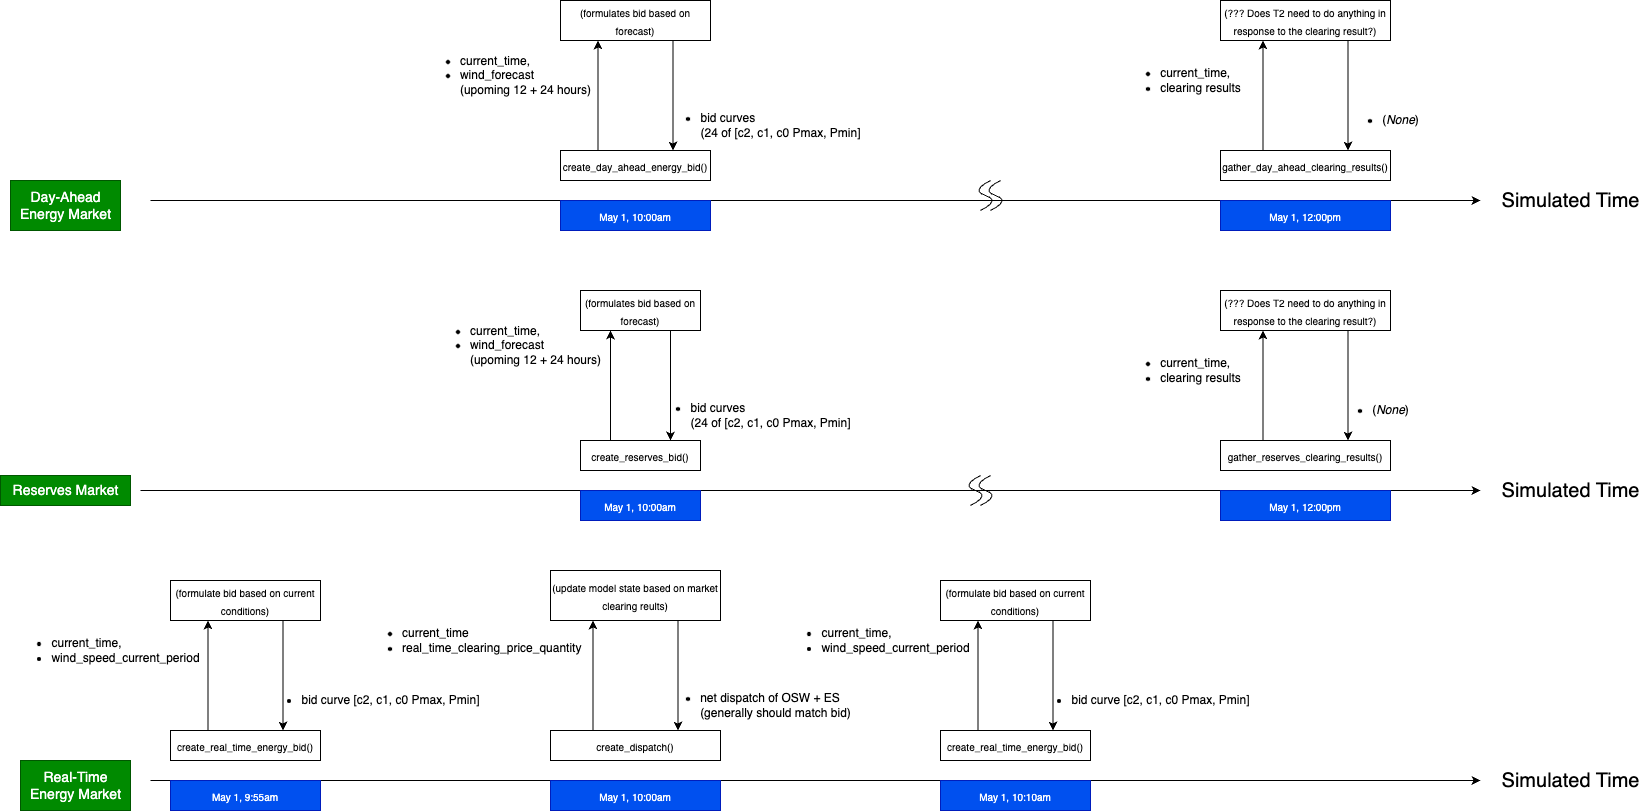

The diagram above was exported from draw.io. Its source (the exported page's mxGraphModel, read from the mxfile embedded in the PNG):
<mxGraphModel dx="1210" dy="755" grid="1" gridSize="10" guides="1" tooltips="1" connect="1" arrows="1" fold="1" page="1" pageScale="1" pageWidth="10000" pageHeight="10000" math="0" shadow="0">
  <root>
    <mxCell id="0" />
    <mxCell id="1" parent="0" />
    <mxCell id="2" value="" style="endArrow=classic;html=1;" edge="1" parent="1">
      <mxGeometry width="50" height="50" relative="1" as="geometry">
        <mxPoint x="340" y="400" as="sourcePoint" />
        <mxPoint x="1670" y="400" as="targetPoint" />
      </mxGeometry>
    </mxCell>
    <mxCell id="5" value="&lt;font style=&quot;font-size: 20px;&quot;&gt;Simulated Time&lt;/font&gt;" style="text;html=1;align=center;verticalAlign=middle;resizable=0;points=[];autosize=1;strokeColor=none;fillColor=none;" vertex="1" parent="1">
      <mxGeometry x="1680" y="380" width="160" height="40" as="geometry" />
    </mxCell>
    <mxCell id="9" value="&lt;font size=&quot;1&quot;&gt;create_day_ahead_energy_bid()&lt;/font&gt;" style="whiteSpace=wrap;html=1;fontSize=15;" vertex="1" parent="1">
      <mxGeometry x="750" y="350" width="150" height="30" as="geometry" />
    </mxCell>
    <mxCell id="11" value="&lt;font size=&quot;1&quot;&gt;May 1, 10:00am&lt;/font&gt;" style="whiteSpace=wrap;html=1;fontSize=15;fillColor=#0050ef;fontColor=#ffffff;strokeColor=#001DBC;" vertex="1" parent="1">
      <mxGeometry x="750" y="400" width="150" height="30" as="geometry" />
    </mxCell>
    <mxCell id="12" value="&lt;font size=&quot;1&quot;&gt;(formulates bid based on forecast)&lt;/font&gt;" style="whiteSpace=wrap;html=1;fontSize=15;" vertex="1" parent="1">
      <mxGeometry x="750" y="200" width="150" height="40" as="geometry" />
    </mxCell>
    <mxCell id="13" value="" style="endArrow=classic;html=1;fontSize=14;exitX=0.25;exitY=0;exitDx=0;exitDy=0;entryX=0.25;entryY=1;entryDx=0;entryDy=0;" edge="1" parent="1" source="9" target="12">
      <mxGeometry width="50" height="50" relative="1" as="geometry">
        <mxPoint x="910" y="390" as="sourcePoint" />
        <mxPoint x="960" y="340" as="targetPoint" />
      </mxGeometry>
    </mxCell>
    <mxCell id="14" value="" style="endArrow=classic;html=1;fontSize=14;exitX=0.75;exitY=1;exitDx=0;exitDy=0;entryX=0.75;entryY=0;entryDx=0;entryDy=0;" edge="1" parent="1" source="12" target="9">
      <mxGeometry width="50" height="50" relative="1" as="geometry">
        <mxPoint x="790" y="360" as="sourcePoint" />
        <mxPoint x="790" y="250" as="targetPoint" />
      </mxGeometry>
    </mxCell>
    <mxCell id="15" value="Day-Ahead&lt;br&gt;Energy Market" style="text;html=1;align=center;verticalAlign=middle;resizable=0;points=[];autosize=1;strokeColor=#005700;fillColor=#008a00;fontSize=14;fontColor=#ffffff;" vertex="1" parent="1">
      <mxGeometry x="200" y="380" width="110" height="50" as="geometry" />
    </mxCell>
    <mxCell id="16" value="&lt;div style=&quot;text-align: left;&quot;&gt;&lt;ul style=&quot;font-size: 12px;&quot;&gt;&lt;li&gt;&lt;span style=&quot;font-size: 12px; background-color: initial;&quot;&gt;current_time,&lt;/span&gt;&lt;/li&gt;&lt;li&gt;&lt;span style=&quot;background-color: initial;&quot;&gt;wind_forecast &lt;br&gt;(upoming 12 +&amp;nbsp;&lt;/span&gt;&lt;span style=&quot;background-color: initial;&quot;&gt;24 hours)&lt;/span&gt;&lt;/li&gt;&lt;/ul&gt;&lt;/div&gt;" style="text;html=1;align=center;verticalAlign=middle;resizable=0;points=[];autosize=1;strokeColor=none;fillColor=none;fontSize=14;" vertex="1" parent="1">
      <mxGeometry x="600" y="230" width="190" height="90" as="geometry" />
    </mxCell>
    <mxCell id="17" value="&lt;div style=&quot;text-align: left;&quot;&gt;&lt;ul style=&quot;font-size: 12px;&quot;&gt;&lt;li&gt;bid curves &lt;br&gt;(24 of [c2, c1, c0 Pmax, Pmin]&lt;/li&gt;&lt;/ul&gt;&lt;/div&gt;" style="text;html=1;align=center;verticalAlign=middle;resizable=0;points=[];autosize=1;strokeColor=none;fillColor=none;fontSize=14;" vertex="1" parent="1">
      <mxGeometry x="840" y="290" width="220" height="70" as="geometry" />
    </mxCell>
    <mxCell id="18" value="&lt;font size=&quot;1&quot;&gt;May 1, 12:00pm&lt;/font&gt;" style="whiteSpace=wrap;html=1;fontSize=15;fillColor=#0050ef;fontColor=#ffffff;strokeColor=#001DBC;" vertex="1" parent="1">
      <mxGeometry x="1410" y="400" width="170" height="30" as="geometry" />
    </mxCell>
    <mxCell id="19" value="&lt;font size=&quot;1&quot;&gt;gather_day_ahead_clearing_results()&lt;/font&gt;" style="whiteSpace=wrap;html=1;fontSize=15;" vertex="1" parent="1">
      <mxGeometry x="1410" y="350" width="170" height="30" as="geometry" />
    </mxCell>
    <mxCell id="20" value="&lt;font size=&quot;1&quot;&gt;(??? Does T2 need to do anything in response to the clearing result?)&lt;/font&gt;" style="whiteSpace=wrap;html=1;fontSize=15;" vertex="1" parent="1">
      <mxGeometry x="1410" y="200" width="170" height="40" as="geometry" />
    </mxCell>
    <mxCell id="21" value="" style="endArrow=classic;html=1;fontSize=14;exitX=0.25;exitY=0;exitDx=0;exitDy=0;entryX=0.25;entryY=1;entryDx=0;entryDy=0;" edge="1" parent="1" source="19" target="20">
      <mxGeometry width="50" height="50" relative="1" as="geometry">
        <mxPoint x="1570" y="390" as="sourcePoint" />
        <mxPoint x="1620" y="340" as="targetPoint" />
      </mxGeometry>
    </mxCell>
    <mxCell id="22" value="" style="endArrow=classic;html=1;fontSize=14;exitX=0.75;exitY=1;exitDx=0;exitDy=0;entryX=0.75;entryY=0;entryDx=0;entryDy=0;" edge="1" parent="1" source="20" target="19">
      <mxGeometry width="50" height="50" relative="1" as="geometry">
        <mxPoint x="1450" y="360" as="sourcePoint" />
        <mxPoint x="1450" y="250" as="targetPoint" />
      </mxGeometry>
    </mxCell>
    <mxCell id="23" value="&lt;div style=&quot;text-align: left;&quot;&gt;&lt;ul style=&quot;font-size: 12px;&quot;&gt;&lt;li&gt;&lt;span style=&quot;font-size: 12px; background-color: initial;&quot;&gt;current_time,&lt;/span&gt;&lt;/li&gt;&lt;li&gt;&lt;span style=&quot;font-size: 12px; background-color: initial;&quot;&gt;clearing results&lt;/span&gt;&lt;/li&gt;&lt;/ul&gt;&lt;/div&gt;" style="text;html=1;align=center;verticalAlign=middle;resizable=0;points=[];autosize=1;strokeColor=none;fillColor=none;fontSize=14;" vertex="1" parent="1">
      <mxGeometry x="1300" y="240" width="140" height="80" as="geometry" />
    </mxCell>
    <mxCell id="25" value="" style="endArrow=classic;html=1;" edge="1" parent="1">
      <mxGeometry width="50" height="50" relative="1" as="geometry">
        <mxPoint x="330" y="690" as="sourcePoint" />
        <mxPoint x="1670" y="690" as="targetPoint" />
      </mxGeometry>
    </mxCell>
    <mxCell id="26" value="&lt;font style=&quot;font-size: 20px;&quot;&gt;Simulated Time&lt;/font&gt;" style="text;html=1;align=center;verticalAlign=middle;resizable=0;points=[];autosize=1;strokeColor=none;fillColor=none;" vertex="1" parent="1">
      <mxGeometry x="1680" y="670" width="160" height="40" as="geometry" />
    </mxCell>
    <mxCell id="27" value="&lt;font size=&quot;1&quot;&gt;create_reserves_bid()&lt;/font&gt;" style="whiteSpace=wrap;html=1;fontSize=15;" vertex="1" parent="1">
      <mxGeometry x="770" y="640" width="120" height="30" as="geometry" />
    </mxCell>
    <mxCell id="28" value="&lt;font size=&quot;1&quot;&gt;May 1, 10:00am&lt;/font&gt;" style="whiteSpace=wrap;html=1;fontSize=15;fillColor=#0050ef;fontColor=#ffffff;strokeColor=#001DBC;" vertex="1" parent="1">
      <mxGeometry x="770" y="690" width="120" height="30" as="geometry" />
    </mxCell>
    <mxCell id="29" value="&lt;span style=&quot;font-size: x-small;&quot;&gt;(formulates bid based on forecast)&lt;/span&gt;" style="whiteSpace=wrap;html=1;fontSize=15;" vertex="1" parent="1">
      <mxGeometry x="770" y="490" width="120" height="40" as="geometry" />
    </mxCell>
    <mxCell id="30" value="" style="endArrow=classic;html=1;fontSize=14;exitX=0.25;exitY=0;exitDx=0;exitDy=0;entryX=0.25;entryY=1;entryDx=0;entryDy=0;" edge="1" parent="1" source="27" target="29">
      <mxGeometry width="50" height="50" relative="1" as="geometry">
        <mxPoint x="930" y="680" as="sourcePoint" />
        <mxPoint x="980" y="630" as="targetPoint" />
      </mxGeometry>
    </mxCell>
    <mxCell id="31" value="" style="endArrow=classic;html=1;fontSize=14;exitX=0.75;exitY=1;exitDx=0;exitDy=0;entryX=0.75;entryY=0;entryDx=0;entryDy=0;" edge="1" parent="1" source="29" target="27">
      <mxGeometry width="50" height="50" relative="1" as="geometry">
        <mxPoint x="810" y="650" as="sourcePoint" />
        <mxPoint x="810" y="540" as="targetPoint" />
      </mxGeometry>
    </mxCell>
    <mxCell id="32" value="Reserves Market" style="text;html=1;align=center;verticalAlign=middle;resizable=0;points=[];autosize=1;strokeColor=#005700;fillColor=#008a00;fontSize=14;fontColor=#ffffff;" vertex="1" parent="1">
      <mxGeometry x="190" y="675" width="130" height="30" as="geometry" />
    </mxCell>
    <mxCell id="33" value="&lt;div style=&quot;text-align: left;&quot;&gt;&lt;ul style=&quot;font-size: 12px;&quot;&gt;&lt;li&gt;&lt;span style=&quot;font-size: 12px; background-color: initial;&quot;&gt;current_time,&lt;/span&gt;&lt;/li&gt;&lt;li&gt;&lt;span style=&quot;background-color: initial;&quot;&gt;wind_forecast &lt;br&gt;(upoming 12 +&amp;nbsp;&lt;/span&gt;&lt;span style=&quot;background-color: initial;&quot;&gt;24 hours)&lt;/span&gt;&lt;/li&gt;&lt;/ul&gt;&lt;/div&gt;" style="text;html=1;align=center;verticalAlign=middle;resizable=0;points=[];autosize=1;strokeColor=none;fillColor=none;fontSize=14;" vertex="1" parent="1">
      <mxGeometry x="610" y="500" width="190" height="90" as="geometry" />
    </mxCell>
    <mxCell id="34" value="&lt;div style=&quot;text-align: left;&quot;&gt;&lt;ul style=&quot;font-size: 12px;&quot;&gt;&lt;li&gt;bid curves &lt;br&gt;(24 of [c2, c1, c0 Pmax, Pmin]&lt;/li&gt;&lt;/ul&gt;&lt;/div&gt;" style="text;html=1;align=center;verticalAlign=middle;resizable=0;points=[];autosize=1;strokeColor=none;fillColor=none;fontSize=14;" vertex="1" parent="1">
      <mxGeometry x="830" y="580" width="220" height="70" as="geometry" />
    </mxCell>
    <mxCell id="35" value="&lt;font size=&quot;1&quot;&gt;May 1, 12:00pm&lt;/font&gt;" style="whiteSpace=wrap;html=1;fontSize=15;fillColor=#0050ef;fontColor=#ffffff;strokeColor=#001DBC;" vertex="1" parent="1">
      <mxGeometry x="1410" y="690" width="170" height="30" as="geometry" />
    </mxCell>
    <mxCell id="36" value="&lt;font size=&quot;1&quot;&gt;gather_reserves_clearing_results()&lt;/font&gt;" style="whiteSpace=wrap;html=1;fontSize=15;" vertex="1" parent="1">
      <mxGeometry x="1410" y="640" width="170" height="30" as="geometry" />
    </mxCell>
    <mxCell id="37" value="&lt;span style=&quot;font-size: x-small;&quot;&gt;(??? Does T2 need to do anything in response to the clearing result?)&lt;/span&gt;" style="whiteSpace=wrap;html=1;fontSize=15;" vertex="1" parent="1">
      <mxGeometry x="1410" y="490" width="170" height="40" as="geometry" />
    </mxCell>
    <mxCell id="38" value="" style="endArrow=classic;html=1;fontSize=14;exitX=0.25;exitY=0;exitDx=0;exitDy=0;entryX=0.25;entryY=1;entryDx=0;entryDy=0;" edge="1" parent="1" source="36" target="37">
      <mxGeometry width="50" height="50" relative="1" as="geometry">
        <mxPoint x="1570" y="680" as="sourcePoint" />
        <mxPoint x="1620" y="630" as="targetPoint" />
      </mxGeometry>
    </mxCell>
    <mxCell id="39" value="" style="endArrow=classic;html=1;fontSize=14;exitX=0.75;exitY=1;exitDx=0;exitDy=0;entryX=0.75;entryY=0;entryDx=0;entryDy=0;" edge="1" parent="1" source="37" target="36">
      <mxGeometry width="50" height="50" relative="1" as="geometry">
        <mxPoint x="1450" y="650" as="sourcePoint" />
        <mxPoint x="1450" y="540" as="targetPoint" />
      </mxGeometry>
    </mxCell>
    <mxCell id="42" value="" style="endArrow=classic;html=1;" edge="1" parent="1">
      <mxGeometry width="50" height="50" relative="1" as="geometry">
        <mxPoint x="340" y="980" as="sourcePoint" />
        <mxPoint x="1670" y="980" as="targetPoint" />
      </mxGeometry>
    </mxCell>
    <mxCell id="43" value="&lt;font style=&quot;font-size: 20px;&quot;&gt;Simulated Time&lt;/font&gt;" style="text;html=1;align=center;verticalAlign=middle;resizable=0;points=[];autosize=1;strokeColor=none;fillColor=none;" vertex="1" parent="1">
      <mxGeometry x="1680" y="960" width="160" height="40" as="geometry" />
    </mxCell>
    <mxCell id="44" value="&lt;font size=&quot;1&quot;&gt;create_real_time_energy_bid()&lt;/font&gt;" style="whiteSpace=wrap;html=1;fontSize=15;" vertex="1" parent="1">
      <mxGeometry x="360" y="930" width="150" height="30" as="geometry" />
    </mxCell>
    <mxCell id="45" value="&lt;font size=&quot;1&quot;&gt;May 1, 9:55am&lt;/font&gt;" style="whiteSpace=wrap;html=1;fontSize=15;fillColor=#0050ef;fontColor=#ffffff;strokeColor=#001DBC;" vertex="1" parent="1">
      <mxGeometry x="360" y="980" width="150" height="30" as="geometry" />
    </mxCell>
    <mxCell id="46" value="&lt;font size=&quot;1&quot;&gt;(formulate bid based on current conditions)&lt;/font&gt;" style="whiteSpace=wrap;html=1;fontSize=15;" vertex="1" parent="1">
      <mxGeometry x="360" y="780" width="150" height="40" as="geometry" />
    </mxCell>
    <mxCell id="47" value="" style="endArrow=classic;html=1;fontSize=14;exitX=0.25;exitY=0;exitDx=0;exitDy=0;entryX=0.25;entryY=1;entryDx=0;entryDy=0;" edge="1" parent="1" source="44" target="46">
      <mxGeometry width="50" height="50" relative="1" as="geometry">
        <mxPoint x="520" y="970" as="sourcePoint" />
        <mxPoint x="570" y="920" as="targetPoint" />
      </mxGeometry>
    </mxCell>
    <mxCell id="48" value="" style="endArrow=classic;html=1;fontSize=14;exitX=0.75;exitY=1;exitDx=0;exitDy=0;entryX=0.75;entryY=0;entryDx=0;entryDy=0;" edge="1" parent="1" source="46" target="44">
      <mxGeometry width="50" height="50" relative="1" as="geometry">
        <mxPoint x="400" y="940" as="sourcePoint" />
        <mxPoint x="400" y="830" as="targetPoint" />
      </mxGeometry>
    </mxCell>
    <mxCell id="49" value="Real-Time&lt;br&gt;Energy Market" style="text;html=1;align=center;verticalAlign=middle;resizable=0;points=[];autosize=1;strokeColor=#005700;fillColor=#008a00;fontSize=14;fontColor=#ffffff;" vertex="1" parent="1">
      <mxGeometry x="210" y="960" width="110" height="50" as="geometry" />
    </mxCell>
    <mxCell id="50" value="&lt;div style=&quot;text-align: left;&quot;&gt;&lt;ul style=&quot;font-size: 12px;&quot;&gt;&lt;li&gt;&lt;span style=&quot;font-size: 12px; background-color: initial;&quot;&gt;current_time,&lt;/span&gt;&lt;/li&gt;&lt;li&gt;wind_speed_current_period&lt;/li&gt;&lt;/ul&gt;&lt;/div&gt;" style="text;html=1;align=center;verticalAlign=middle;resizable=0;points=[];autosize=1;strokeColor=none;fillColor=none;fontSize=14;" vertex="1" parent="1">
      <mxGeometry x="190" y="810" width="210" height="80" as="geometry" />
    </mxCell>
    <mxCell id="51" value="&lt;div style=&quot;text-align: left;&quot;&gt;&lt;ul style=&quot;font-size: 12px;&quot;&gt;&lt;li&gt;bid curve&amp;nbsp;[c2, c1, c0 Pmax, Pmin]&lt;/li&gt;&lt;/ul&gt;&lt;/div&gt;" style="text;html=1;align=center;verticalAlign=middle;resizable=0;points=[];autosize=1;strokeColor=none;fillColor=none;fontSize=14;" vertex="1" parent="1">
      <mxGeometry x="440" y="870" width="240" height="60" as="geometry" />
    </mxCell>
    <mxCell id="52" value="&lt;font size=&quot;1&quot;&gt;May 1, 10:00am&lt;/font&gt;" style="whiteSpace=wrap;html=1;fontSize=15;fillColor=#0050ef;fontColor=#ffffff;strokeColor=#001DBC;" vertex="1" parent="1">
      <mxGeometry x="740" y="980" width="170" height="30" as="geometry" />
    </mxCell>
    <mxCell id="53" value="&lt;font size=&quot;1&quot;&gt;create_dispatch()&lt;/font&gt;" style="whiteSpace=wrap;html=1;fontSize=15;" vertex="1" parent="1">
      <mxGeometry x="740" y="930" width="170" height="30" as="geometry" />
    </mxCell>
    <mxCell id="54" value="&lt;font size=&quot;1&quot;&gt;(update model state based on market clearing reults)&lt;/font&gt;" style="whiteSpace=wrap;html=1;fontSize=15;" vertex="1" parent="1">
      <mxGeometry x="740" y="770" width="170" height="50" as="geometry" />
    </mxCell>
    <mxCell id="55" value="" style="endArrow=classic;html=1;fontSize=14;exitX=0.25;exitY=0;exitDx=0;exitDy=0;entryX=0.25;entryY=1;entryDx=0;entryDy=0;" edge="1" parent="1" source="53" target="54">
      <mxGeometry width="50" height="50" relative="1" as="geometry">
        <mxPoint x="900" y="970" as="sourcePoint" />
        <mxPoint x="950" y="920" as="targetPoint" />
      </mxGeometry>
    </mxCell>
    <mxCell id="56" value="" style="endArrow=classic;html=1;fontSize=14;exitX=0.75;exitY=1;exitDx=0;exitDy=0;entryX=0.75;entryY=0;entryDx=0;entryDy=0;" edge="1" parent="1" source="54" target="53">
      <mxGeometry width="50" height="50" relative="1" as="geometry">
        <mxPoint x="780" y="940" as="sourcePoint" />
        <mxPoint x="780" y="830" as="targetPoint" />
      </mxGeometry>
    </mxCell>
    <mxCell id="57" value="&lt;div style=&quot;&quot;&gt;&lt;ul style=&quot;font-size: 12px;&quot;&gt;&lt;li&gt;&lt;span style=&quot;font-size: 12px; background-color: initial;&quot;&gt;current_time&lt;/span&gt;&lt;/li&gt;&lt;li&gt;&lt;span style=&quot;font-size: 12px; background-color: initial;&quot;&gt;real_time_clearing_price_quantity&lt;/span&gt;&lt;/li&gt;&lt;/ul&gt;&lt;/div&gt;" style="text;html=1;align=left;verticalAlign=middle;resizable=0;points=[];autosize=1;strokeColor=none;fillColor=none;fontSize=14;" vertex="1" parent="1">
      <mxGeometry x="550" y="800" width="240" height="80" as="geometry" />
    </mxCell>
    <mxCell id="59" value="&lt;div style=&quot;text-align: left;&quot;&gt;&lt;ul style=&quot;font-size: 12px;&quot;&gt;&lt;li&gt;(&lt;i&gt;None&lt;/i&gt;)&lt;/li&gt;&lt;/ul&gt;&lt;/div&gt;" style="text;html=1;align=center;verticalAlign=middle;resizable=0;points=[];autosize=1;strokeColor=none;fillColor=none;fontSize=14;" vertex="1" parent="1">
      <mxGeometry x="1520" y="290" width="100" height="60" as="geometry" />
    </mxCell>
    <mxCell id="60" value="&lt;div style=&quot;text-align: left;&quot;&gt;&lt;ul style=&quot;font-size: 12px;&quot;&gt;&lt;li&gt;&lt;span style=&quot;font-size: 12px; background-color: initial;&quot;&gt;current_time,&lt;/span&gt;&lt;/li&gt;&lt;li&gt;&lt;span style=&quot;font-size: 12px; background-color: initial;&quot;&gt;clearing results&lt;/span&gt;&lt;/li&gt;&lt;/ul&gt;&lt;/div&gt;" style="text;html=1;align=center;verticalAlign=middle;resizable=0;points=[];autosize=1;strokeColor=none;fillColor=none;fontSize=14;" vertex="1" parent="1">
      <mxGeometry x="1300" y="530" width="140" height="80" as="geometry" />
    </mxCell>
    <mxCell id="61" value="&lt;div style=&quot;text-align: left;&quot;&gt;&lt;ul style=&quot;font-size: 12px;&quot;&gt;&lt;li&gt;(&lt;i&gt;None&lt;/i&gt;)&lt;/li&gt;&lt;/ul&gt;&lt;/div&gt;" style="text;html=1;align=center;verticalAlign=middle;resizable=0;points=[];autosize=1;strokeColor=none;fillColor=none;fontSize=14;" vertex="1" parent="1">
      <mxGeometry x="1510" y="580" width="100" height="60" as="geometry" />
    </mxCell>
    <mxCell id="62" value="&lt;div style=&quot;text-align: left;&quot;&gt;&lt;ul style=&quot;font-size: 12px;&quot;&gt;&lt;li&gt;&lt;span style=&quot;font-size: 12px; background-color: initial;&quot;&gt;net dispatch of OSW + ES&amp;nbsp;&lt;br&gt;(generally should match bid)&lt;/span&gt;&lt;/li&gt;&lt;/ul&gt;&lt;/div&gt;" style="text;html=1;align=center;verticalAlign=middle;resizable=0;points=[];autosize=1;strokeColor=none;fillColor=none;fontSize=14;" vertex="1" parent="1">
      <mxGeometry x="840" y="870" width="210" height="70" as="geometry" />
    </mxCell>
    <mxCell id="63" value="&lt;font size=&quot;1&quot;&gt;create_real_time_energy_bid()&lt;/font&gt;" style="whiteSpace=wrap;html=1;fontSize=15;" vertex="1" parent="1">
      <mxGeometry x="1130" y="930" width="150" height="30" as="geometry" />
    </mxCell>
    <mxCell id="64" value="&lt;font size=&quot;1&quot;&gt;May 1, 10:10am&lt;/font&gt;" style="whiteSpace=wrap;html=1;fontSize=15;fillColor=#0050ef;fontColor=#ffffff;strokeColor=#001DBC;" vertex="1" parent="1">
      <mxGeometry x="1130" y="980" width="150" height="30" as="geometry" />
    </mxCell>
    <mxCell id="65" value="&lt;font size=&quot;1&quot;&gt;(formulate bid based on current conditions)&lt;/font&gt;" style="whiteSpace=wrap;html=1;fontSize=15;" vertex="1" parent="1">
      <mxGeometry x="1130" y="780" width="150" height="40" as="geometry" />
    </mxCell>
    <mxCell id="66" value="" style="endArrow=classic;html=1;fontSize=14;exitX=0.25;exitY=0;exitDx=0;exitDy=0;entryX=0.25;entryY=1;entryDx=0;entryDy=0;" edge="1" parent="1" source="63" target="65">
      <mxGeometry width="50" height="50" relative="1" as="geometry">
        <mxPoint x="1290" y="970" as="sourcePoint" />
        <mxPoint x="1340" y="920" as="targetPoint" />
      </mxGeometry>
    </mxCell>
    <mxCell id="67" value="" style="endArrow=classic;html=1;fontSize=14;exitX=0.75;exitY=1;exitDx=0;exitDy=0;entryX=0.75;entryY=0;entryDx=0;entryDy=0;" edge="1" parent="1" source="65" target="63">
      <mxGeometry width="50" height="50" relative="1" as="geometry">
        <mxPoint x="1170" y="940" as="sourcePoint" />
        <mxPoint x="1170" y="830" as="targetPoint" />
      </mxGeometry>
    </mxCell>
    <mxCell id="69" value="&lt;div style=&quot;text-align: left;&quot;&gt;&lt;ul style=&quot;font-size: 12px;&quot;&gt;&lt;li&gt;&lt;span style=&quot;font-size: 12px; background-color: initial;&quot;&gt;current_time,&lt;/span&gt;&lt;/li&gt;&lt;li&gt;wind_speed_current_period&lt;/li&gt;&lt;/ul&gt;&lt;/div&gt;" style="text;html=1;align=center;verticalAlign=middle;resizable=0;points=[];autosize=1;strokeColor=none;fillColor=none;fontSize=14;" vertex="1" parent="1">
      <mxGeometry x="960" y="800" width="210" height="80" as="geometry" />
    </mxCell>
    <mxCell id="70" value="&lt;div style=&quot;text-align: left;&quot;&gt;&lt;ul style=&quot;font-size: 12px;&quot;&gt;&lt;li&gt;bid curve&amp;nbsp;[c2, c1, c0 Pmax, Pmin]&lt;/li&gt;&lt;/ul&gt;&lt;/div&gt;" style="text;html=1;align=center;verticalAlign=middle;resizable=0;points=[];autosize=1;strokeColor=none;fillColor=none;fontSize=14;" vertex="1" parent="1">
      <mxGeometry x="1210" y="870" width="240" height="60" as="geometry" />
    </mxCell>
    <mxCell id="71" value="" style="curved=1;endArrow=none;html=1;fontSize=12;endFill=0;" edge="1" parent="1">
      <mxGeometry width="50" height="50" relative="1" as="geometry">
        <mxPoint x="1170" y="410" as="sourcePoint" />
        <mxPoint x="1180" y="380" as="targetPoint" />
        <Array as="points">
          <mxPoint x="1190" y="400" />
          <mxPoint x="1160" y="390" />
        </Array>
      </mxGeometry>
    </mxCell>
    <mxCell id="73" value="" style="curved=1;endArrow=none;html=1;fontSize=12;endFill=0;" edge="1" parent="1">
      <mxGeometry width="50" height="50" relative="1" as="geometry">
        <mxPoint x="1180" y="410" as="sourcePoint" />
        <mxPoint x="1190" y="380" as="targetPoint" />
        <Array as="points">
          <mxPoint x="1200" y="400" />
          <mxPoint x="1170" y="390" />
        </Array>
      </mxGeometry>
    </mxCell>
    <mxCell id="74" value="" style="curved=1;endArrow=none;html=1;fontSize=12;endFill=0;" edge="1" parent="1">
      <mxGeometry width="50" height="50" relative="1" as="geometry">
        <mxPoint x="1160" y="705" as="sourcePoint" />
        <mxPoint x="1170" y="675" as="targetPoint" />
        <Array as="points">
          <mxPoint x="1180" y="695" />
          <mxPoint x="1150" y="685" />
        </Array>
      </mxGeometry>
    </mxCell>
    <mxCell id="75" value="" style="curved=1;endArrow=none;html=1;fontSize=12;endFill=0;" edge="1" parent="1">
      <mxGeometry width="50" height="50" relative="1" as="geometry">
        <mxPoint x="1170" y="705" as="sourcePoint" />
        <mxPoint x="1180" y="675" as="targetPoint" />
        <Array as="points">
          <mxPoint x="1190" y="695" />
          <mxPoint x="1160" y="685" />
        </Array>
      </mxGeometry>
    </mxCell>
  </root>
</mxGraphModel>